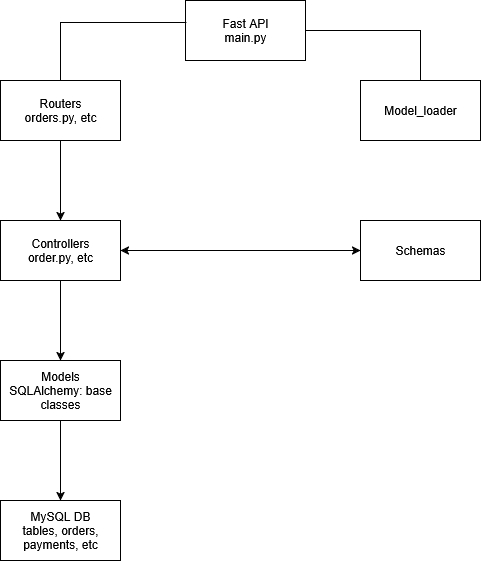

The diagram above was exported from draw.io. Its source (the exported page's mxGraphModel, read from the mxfile embedded in the PNG):
<mxGraphModel dx="1426" dy="749" grid="1" gridSize="10" guides="1" tooltips="1" connect="1" arrows="1" fold="1" page="1" pageScale="1" pageWidth="850" pageHeight="1100" math="0" shadow="0">
  <root>
    <mxCell id="0" />
    <mxCell id="1" parent="0" />
    <mxCell id="RZ7xvmtl1NL-LNArJEw1-1" value="&lt;div&gt;Fast API&lt;/div&gt;&lt;div&gt;main.py&lt;/div&gt;" style="rounded=0;whiteSpace=wrap;html=1;" vertex="1" parent="1">
      <mxGeometry x="365" y="40" width="120" height="60" as="geometry" />
    </mxCell>
    <mxCell id="RZ7xvmtl1NL-LNArJEw1-2" value="&lt;div&gt;Routers&lt;/div&gt;&lt;div&gt;orders.py, etc&lt;/div&gt;" style="rounded=0;whiteSpace=wrap;html=1;" vertex="1" parent="1">
      <mxGeometry x="180" y="120" width="120" height="60" as="geometry" />
    </mxCell>
    <mxCell id="RZ7xvmtl1NL-LNArJEw1-3" value="Model_loader" style="rounded=0;whiteSpace=wrap;html=1;" vertex="1" parent="1">
      <mxGeometry x="540" y="120" width="120" height="60" as="geometry" />
    </mxCell>
    <mxCell id="RZ7xvmtl1NL-LNArJEw1-4" value="&lt;div&gt;Controllers&lt;/div&gt;&lt;div&gt;order.py, etc&lt;/div&gt;" style="rounded=0;whiteSpace=wrap;html=1;" vertex="1" parent="1">
      <mxGeometry x="180" y="260" width="120" height="60" as="geometry" />
    </mxCell>
    <mxCell id="RZ7xvmtl1NL-LNArJEw1-5" value="Schemas" style="rounded=0;whiteSpace=wrap;html=1;" vertex="1" parent="1">
      <mxGeometry x="540" y="260" width="120" height="60" as="geometry" />
    </mxCell>
    <mxCell id="RZ7xvmtl1NL-LNArJEw1-6" value="&lt;div&gt;Models&lt;/div&gt;&lt;div&gt;SQLAlchemy: base classes&lt;/div&gt;" style="rounded=0;whiteSpace=wrap;html=1;" vertex="1" parent="1">
      <mxGeometry x="180" y="400" width="120" height="60" as="geometry" />
    </mxCell>
    <mxCell id="RZ7xvmtl1NL-LNArJEw1-7" value="&lt;div&gt;MySQL DB&lt;/div&gt;&lt;div&gt;tables, orders, payments, etc&lt;/div&gt;" style="rounded=0;whiteSpace=wrap;html=1;" vertex="1" parent="1">
      <mxGeometry x="180" y="540" width="120" height="60" as="geometry" />
    </mxCell>
    <mxCell id="RZ7xvmtl1NL-LNArJEw1-10" value="" style="endArrow=none;html=1;rounded=0;entryX=0.008;entryY=0.367;entryDx=0;entryDy=0;entryPerimeter=0;exitX=0.5;exitY=0;exitDx=0;exitDy=0;" edge="1" parent="1" source="RZ7xvmtl1NL-LNArJEw1-2" target="RZ7xvmtl1NL-LNArJEw1-1">
      <mxGeometry width="50" height="50" relative="1" as="geometry">
        <mxPoint x="240" y="99.28932188134524" as="sourcePoint" />
        <mxPoint x="240" y="49.289321881345245" as="targetPoint" />
        <Array as="points">
          <mxPoint x="240" y="62" />
        </Array>
      </mxGeometry>
    </mxCell>
    <mxCell id="RZ7xvmtl1NL-LNArJEw1-11" value="" style="endArrow=none;html=1;rounded=0;entryX=1;entryY=0.5;entryDx=0;entryDy=0;exitX=0.5;exitY=0;exitDx=0;exitDy=0;" edge="1" parent="1" source="RZ7xvmtl1NL-LNArJEw1-3" target="RZ7xvmtl1NL-LNArJEw1-1">
      <mxGeometry width="50" height="50" relative="1" as="geometry">
        <mxPoint x="600" y="99.28932188134524" as="sourcePoint" />
        <mxPoint x="600" y="49.289321881345245" as="targetPoint" />
        <Array as="points">
          <mxPoint x="600" y="70" />
        </Array>
      </mxGeometry>
    </mxCell>
    <mxCell id="RZ7xvmtl1NL-LNArJEw1-12" value="" style="endArrow=classic;html=1;rounded=0;entryX=0.5;entryY=0;entryDx=0;entryDy=0;exitX=0.5;exitY=1;exitDx=0;exitDy=0;" edge="1" parent="1" source="RZ7xvmtl1NL-LNArJEw1-2" target="RZ7xvmtl1NL-LNArJEw1-4">
      <mxGeometry width="50" height="50" relative="1" as="geometry">
        <mxPoint x="280" y="260" as="sourcePoint" />
        <mxPoint x="330" y="210" as="targetPoint" />
      </mxGeometry>
    </mxCell>
    <mxCell id="RZ7xvmtl1NL-LNArJEw1-13" value="" style="endArrow=classic;startArrow=classic;html=1;rounded=0;exitX=1;exitY=0.5;exitDx=0;exitDy=0;entryX=0;entryY=0.5;entryDx=0;entryDy=0;" edge="1" parent="1" source="RZ7xvmtl1NL-LNArJEw1-4" target="RZ7xvmtl1NL-LNArJEw1-5">
      <mxGeometry width="50" height="50" relative="1" as="geometry">
        <mxPoint x="390" y="250" as="sourcePoint" />
        <mxPoint x="440" y="200" as="targetPoint" />
      </mxGeometry>
    </mxCell>
    <mxCell id="RZ7xvmtl1NL-LNArJEw1-14" value="" style="endArrow=classic;html=1;rounded=0;entryX=0.5;entryY=0;entryDx=0;entryDy=0;exitX=0.5;exitY=1;exitDx=0;exitDy=0;" edge="1" parent="1" source="RZ7xvmtl1NL-LNArJEw1-4" target="RZ7xvmtl1NL-LNArJEw1-6">
      <mxGeometry width="50" height="50" relative="1" as="geometry">
        <mxPoint x="240" y="390" as="sourcePoint" />
        <mxPoint x="290" y="340" as="targetPoint" />
      </mxGeometry>
    </mxCell>
    <mxCell id="RZ7xvmtl1NL-LNArJEw1-15" value="" style="endArrow=classic;html=1;rounded=0;exitX=0.5;exitY=1;exitDx=0;exitDy=0;entryX=0.5;entryY=0;entryDx=0;entryDy=0;" edge="1" parent="1" source="RZ7xvmtl1NL-LNArJEw1-6" target="RZ7xvmtl1NL-LNArJEw1-7">
      <mxGeometry width="50" height="50" relative="1" as="geometry">
        <mxPoint x="410" y="530" as="sourcePoint" />
        <mxPoint x="460" y="480" as="targetPoint" />
      </mxGeometry>
    </mxCell>
  </root>
</mxGraphModel>